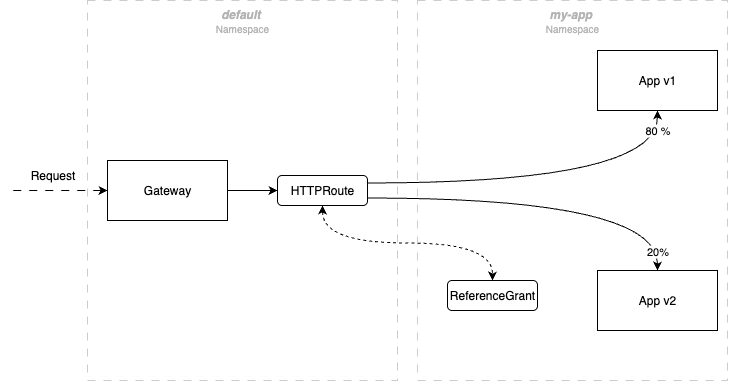

The diagram above was exported from draw.io. Its source (the exported page's mxGraphModel, read from the mxfile embedded in the PNG):
<mxGraphModel dx="864" dy="499" grid="1" gridSize="10" guides="1" tooltips="1" connect="1" arrows="1" fold="1" page="1" pageScale="1" pageWidth="600" pageHeight="400" math="0" shadow="0">
  <root>
    <mxCell id="0" />
    <mxCell id="1" parent="0" />
    <mxCell id="2" value="&lt;b&gt;&lt;font style=&quot;color: rgb(179, 179, 179);&quot;&gt;&lt;i&gt;my-app&lt;/i&gt;&amp;nbsp;&lt;/font&gt;&lt;/b&gt;&lt;div style=&quot;&quot;&gt;&lt;font style=&quot;font-size: 10px; color: rgb(179, 179, 179);&quot;&gt;Namespace&lt;/font&gt;&lt;/div&gt;" style="rounded=0;whiteSpace=wrap;html=1;align=center;verticalAlign=top;dashed=1;dashPattern=8 8;strokeColor=#CCCCCC;" vertex="1" parent="1">
      <mxGeometry x="440" y="10" width="310" height="380" as="geometry" />
    </mxCell>
    <mxCell id="3" value="&lt;font style=&quot;color: rgb(179, 179, 179);&quot;&gt;&lt;i style=&quot;&quot;&gt;&lt;b style=&quot;&quot;&gt;default&lt;/b&gt;&lt;/i&gt;&amp;nbsp;&lt;/font&gt;&lt;div&gt;&lt;font style=&quot;font-size: 10px; color: rgb(179, 179, 179);&quot;&gt;Namespace&lt;/font&gt;&lt;/div&gt;" style="rounded=0;whiteSpace=wrap;html=1;verticalAlign=top;dashed=1;dashPattern=8 8;strokeColor=#CCCCCC;" vertex="1" parent="1">
      <mxGeometry x="110" y="10" width="310" height="380" as="geometry" />
    </mxCell>
    <mxCell id="4" value="App v1" style="rounded=0;whiteSpace=wrap;html=1;" vertex="1" parent="1">
      <mxGeometry x="620" y="60" width="120" height="60" as="geometry" />
    </mxCell>
    <mxCell id="5" value="App v2" style="rounded=0;whiteSpace=wrap;html=1;" vertex="1" parent="1">
      <mxGeometry x="620" y="280" width="120" height="60" as="geometry" />
    </mxCell>
    <mxCell id="6" style="edgeStyle=orthogonalEdgeStyle;rounded=0;orthogonalLoop=1;jettySize=auto;html=1;entryX=0;entryY=0.5;entryDx=0;entryDy=0;" edge="1" source="7" target="14" parent="1">
      <mxGeometry relative="1" as="geometry" />
    </mxCell>
    <mxCell id="7" value="Gateway" style="rounded=0;whiteSpace=wrap;html=1;" vertex="1" parent="1">
      <mxGeometry x="130" y="170" width="120" height="60" as="geometry" />
    </mxCell>
    <mxCell id="8" style="edgeStyle=orthogonalEdgeStyle;rounded=0;orthogonalLoop=1;jettySize=auto;html=1;startArrow=classic;startFill=1;endArrow=none;endFill=0;dashed=1;dashPattern=8 8;exitX=0;exitY=0.5;exitDx=0;exitDy=0;" edge="1" source="7" parent="1">
      <mxGeometry relative="1" as="geometry">
        <mxPoint x="30" y="200" as="targetPoint" />
        <mxPoint x="159.17000000000007" y="90.030303030303" as="sourcePoint" />
      </mxGeometry>
    </mxCell>
    <mxCell id="9" style="edgeStyle=orthogonalEdgeStyle;rounded=0;orthogonalLoop=1;jettySize=auto;html=1;entryX=0.5;entryY=0;entryDx=0;entryDy=0;startArrow=classic;startFill=1;exitX=0.5;exitY=1;exitDx=0;exitDy=0;curved=1;dashed=1;" edge="1" source="14" target="15" parent="1">
      <mxGeometry relative="1" as="geometry" />
    </mxCell>
    <mxCell id="10" style="edgeStyle=orthogonalEdgeStyle;rounded=0;orthogonalLoop=1;jettySize=auto;html=1;exitX=1;exitY=0.25;exitDx=0;exitDy=0;entryX=0.5;entryY=1;entryDx=0;entryDy=0;curved=1;" edge="1" source="14" target="4" parent="1">
      <mxGeometry relative="1" as="geometry" />
    </mxCell>
    <mxCell id="11" value="80 %" style="edgeLabel;html=1;align=center;verticalAlign=middle;resizable=0;points=[];" vertex="1" connectable="0" parent="10">
      <mxGeometry x="0.8607" y="6" relative="1" as="geometry">
        <mxPoint x="6" y="-6" as="offset" />
      </mxGeometry>
    </mxCell>
    <mxCell id="12" style="edgeStyle=orthogonalEdgeStyle;rounded=0;orthogonalLoop=1;jettySize=auto;html=1;exitX=1;exitY=0.75;exitDx=0;exitDy=0;entryX=0.5;entryY=0;entryDx=0;entryDy=0;curved=1;" edge="1" source="14" target="5" parent="1">
      <mxGeometry relative="1" as="geometry" />
    </mxCell>
    <mxCell id="13" value="20%" style="edgeLabel;html=1;align=center;verticalAlign=middle;resizable=0;points=[];" vertex="1" connectable="0" parent="12">
      <mxGeometry x="0.835" y="-12" relative="1" as="geometry">
        <mxPoint x="12" y="10" as="offset" />
      </mxGeometry>
    </mxCell>
    <mxCell id="14" value="HTTPRoute" style="rounded=1;whiteSpace=wrap;html=1;" vertex="1" parent="1">
      <mxGeometry x="300" y="185" width="90" height="30" as="geometry" />
    </mxCell>
    <mxCell id="15" value="ReferenceGrant" style="rounded=1;whiteSpace=wrap;html=1;" vertex="1" parent="1">
      <mxGeometry x="470" y="290" width="90" height="30" as="geometry" />
    </mxCell>
    <mxCell id="16" value="Request" style="text;html=1;align=center;verticalAlign=middle;resizable=0;points=[];autosize=1;strokeColor=none;fillColor=none;" vertex="1" parent="1">
      <mxGeometry x="40" y="170" width="70" height="30" as="geometry" />
    </mxCell>
  </root>
</mxGraphModel>